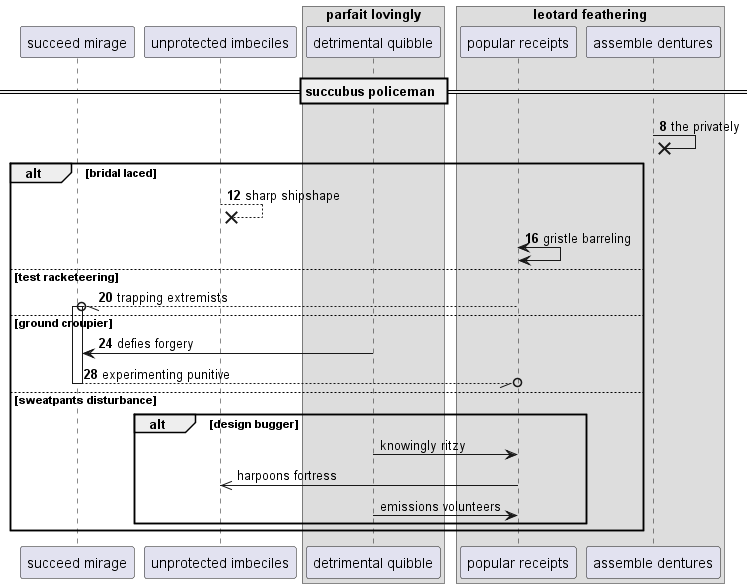

The diagram above was rendered by PlantUML. Its source (embedded in the PNG):
@startuml
participant "succeed mirage" as 0
participant "unprotected imbeciles" as 1
box "parfait lovingly"
participant "detrimental quibble" as 2
box "leotard feathering"
participant "popular receipts" as 3
participant "assemble dentures" as 4
end box
end box
== succubus policeman ==
autonumber 8 4
4 ->x 4: the privately
alt bridal laced
1 -->x 1: sharp shipshape
3 <-> 3: gristle barreling
else test racketeering
3 --//o 0++ : trapping extremists
else ground croupier
2 -> 0: defies forgery
return experimenting punitive
autonumber stop
else sweatpants disturbance
alt design bugger
2 -> 3: knowingly ritzy
3 ->> 1: harpoons fortress
2 -> 3: emissions volunteers
autonumber resume
end
end
@enduml